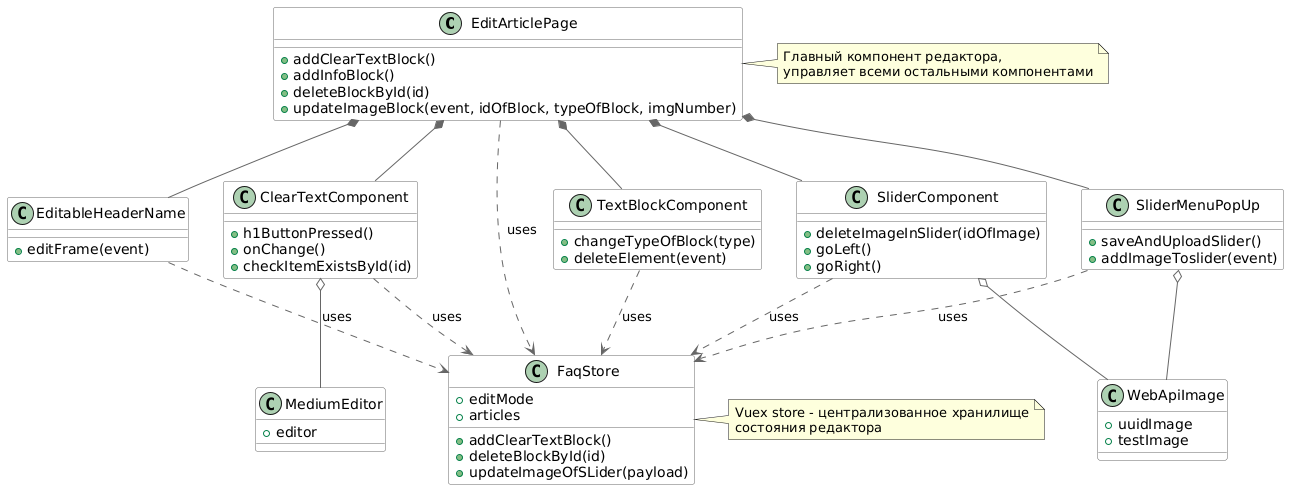

The diagram above was rendered by PlantUML. Its source (embedded in the PNG):
@startuml
' Стили
skinparam class {
    BackgroundColor White
    ArrowColor #666666
    BorderColor #666666
}

' Основные компоненты Vue
class EditArticlePage {
    +addClearTextBlock()
    +addInfoBlock()
    +deleteBlockById(id)
    +updateImageBlock(event, idOfBlock, typeOfBlock, imgNumber)
}

class TextBlockComponent {
    +changeTypeOfBlock(type)
    +deleteElement(event)
}

class ClearTextComponent {
    +h1ButtonPressed()
    +onChange()
    +checkItemExistsById(id)
}

class EditableHeaderName {
    +editFrame(event)
}

class SliderComponent {
    +deleteImageInSlider(idOfImage)
    +goLeft()
    +goRight()
}

class SliderMenuPopUp {
    +saveAndUploadSlider()
    +addImageToslider(event)
}


' Vuex состояние
class FaqStore {
    +editMode
    +articles
    +addClearTextBlock()
    +deleteBlockById(id)
    +updateImageOfSLider(payload)
}

' Внешние компоненты
class MediumEditor {
    +editor
}

class WebApiImage {
    +uuidImage
    +testImage
}

' Связи
EditArticlePage *-- ClearTextComponent
EditArticlePage *-- TextBlockComponent
EditArticlePage *-- SliderComponent
EditArticlePage *-- SliderMenuPopUp
EditArticlePage *-- EditableHeaderName

EditArticlePage ..> FaqStore : uses
ClearTextComponent ..> FaqStore : uses
TextBlockComponent ..> FaqStore : uses
SliderComponent ..> FaqStore : uses
SliderMenuPopUp ..> FaqStore : uses
EditableHeaderName ..> FaqStore : uses

ClearTextComponent o-- MediumEditor
SliderComponent o-- WebApiImage
SliderMenuPopUp o-- WebApiImage

note right of EditArticlePage
  Главный компонент редактора,
  управляет всеми остальными компонентами
end note

note right of FaqStore
  Vuex store - централизованное хранилище
  состояния редактора
end note
@enduml